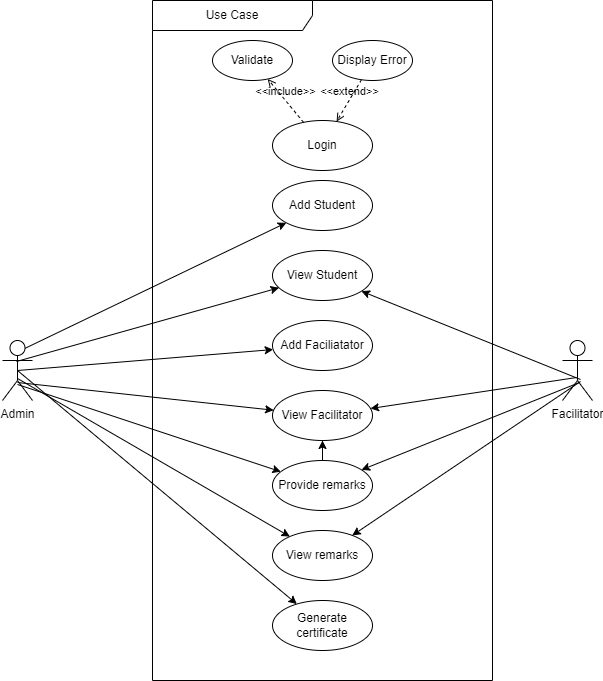

The diagram above was exported from draw.io. Its source (the exported page's mxGraphModel, read from the mxfile embedded in the PNG):
<mxGraphModel dx="880" dy="452" grid="1" gridSize="10" guides="1" tooltips="1" connect="1" arrows="1" fold="1" page="1" pageScale="1" pageWidth="850" pageHeight="1100" math="0" shadow="0" extFonts="Permanent Marker^https://fonts.googleapis.com/css?family=Permanent+Marker">
  <root>
    <mxCell id="0" />
    <mxCell id="1" parent="0" />
    <mxCell id="C-vyLk0tnHw3VtMMgP7b-12" value="" style="edgeStyle=entityRelationEdgeStyle;endArrow=ERzeroToMany;startArrow=ERone;endFill=1;startFill=0;" parent="1" target="C-vyLk0tnHw3VtMMgP7b-17" edge="1">
      <mxGeometry width="100" height="100" relative="1" as="geometry">
        <mxPoint x="700" y="165" as="sourcePoint" />
        <mxPoint x="460" y="205" as="targetPoint" />
      </mxGeometry>
    </mxCell>
    <mxCell id="dggWvj0kFvUThBZ6GsX9-14" style="rounded=0;orthogonalLoop=1;jettySize=auto;html=1;exitX=0.533;exitY=0.183;exitDx=0;exitDy=0;exitPerimeter=0;" edge="1" parent="1" source="dggWvj0kFvUThBZ6GsX9-1" target="dggWvj0kFvUThBZ6GsX9-2">
      <mxGeometry relative="1" as="geometry" />
    </mxCell>
    <mxCell id="dggWvj0kFvUThBZ6GsX9-1" value="Admin" style="shape=umlActor;verticalLabelPosition=bottom;verticalAlign=top;html=1;" vertex="1" parent="1">
      <mxGeometry x="30" y="620" width="30" height="60" as="geometry" />
    </mxCell>
    <mxCell id="dggWvj0kFvUThBZ6GsX9-2" value="Add Student" style="ellipse;whiteSpace=wrap;html=1;" vertex="1" parent="1">
      <mxGeometry x="300" y="460" width="100" height="50" as="geometry" />
    </mxCell>
    <mxCell id="dggWvj0kFvUThBZ6GsX9-3" value="View Student" style="ellipse;whiteSpace=wrap;html=1;" vertex="1" parent="1">
      <mxGeometry x="300" y="530" width="100" height="50" as="geometry" />
    </mxCell>
    <mxCell id="dggWvj0kFvUThBZ6GsX9-4" value="Add Faciliatator" style="ellipse;whiteSpace=wrap;html=1;" vertex="1" parent="1">
      <mxGeometry x="300" y="600" width="100" height="50" as="geometry" />
    </mxCell>
    <mxCell id="dggWvj0kFvUThBZ6GsX9-5" value="View Facilitator" style="ellipse;whiteSpace=wrap;html=1;" vertex="1" parent="1">
      <mxGeometry x="300" y="670" width="100" height="50" as="geometry" />
    </mxCell>
    <mxCell id="dggWvj0kFvUThBZ6GsX9-34" value="" style="edgeStyle=orthogonalEdgeStyle;rounded=0;orthogonalLoop=1;jettySize=auto;html=1;" edge="1" parent="1" source="dggWvj0kFvUThBZ6GsX9-6" target="dggWvj0kFvUThBZ6GsX9-5">
      <mxGeometry relative="1" as="geometry" />
    </mxCell>
    <mxCell id="dggWvj0kFvUThBZ6GsX9-6" value="Provide remarks" style="ellipse;whiteSpace=wrap;html=1;" vertex="1" parent="1">
      <mxGeometry x="300" y="740" width="100" height="50" as="geometry" />
    </mxCell>
    <mxCell id="dggWvj0kFvUThBZ6GsX9-7" value="View remarks" style="ellipse;whiteSpace=wrap;html=1;" vertex="1" parent="1">
      <mxGeometry x="300" y="810" width="100" height="50" as="geometry" />
    </mxCell>
    <mxCell id="dggWvj0kFvUThBZ6GsX9-8" value="Generate certificate" style="ellipse;whiteSpace=wrap;html=1;" vertex="1" parent="1">
      <mxGeometry x="300" y="880" width="100" height="50" as="geometry" />
    </mxCell>
    <mxCell id="dggWvj0kFvUThBZ6GsX9-28" style="rounded=0;orthogonalLoop=1;jettySize=auto;html=1;exitX=0.6;exitY=0.65;exitDx=0;exitDy=0;exitPerimeter=0;" edge="1" parent="1" source="dggWvj0kFvUThBZ6GsX9-9" target="dggWvj0kFvUThBZ6GsX9-3">
      <mxGeometry relative="1" as="geometry" />
    </mxCell>
    <mxCell id="dggWvj0kFvUThBZ6GsX9-9" value="Facilitator" style="shape=umlActor;verticalLabelPosition=bottom;verticalAlign=top;html=1;" vertex="1" parent="1">
      <mxGeometry x="590" y="620" width="30" height="60" as="geometry" />
    </mxCell>
    <mxCell id="dggWvj0kFvUThBZ6GsX9-15" style="rounded=0;orthogonalLoop=1;jettySize=auto;html=1;exitX=0.467;exitY=0.35;exitDx=0;exitDy=0;exitPerimeter=0;" edge="1" parent="1" source="dggWvj0kFvUThBZ6GsX9-1" target="dggWvj0kFvUThBZ6GsX9-3">
      <mxGeometry relative="1" as="geometry">
        <mxPoint x="86" y="711" as="sourcePoint" />
        <mxPoint x="309" y="553" as="targetPoint" />
      </mxGeometry>
    </mxCell>
    <mxCell id="dggWvj0kFvUThBZ6GsX9-16" style="rounded=0;orthogonalLoop=1;jettySize=auto;html=1;exitX=0.5;exitY=0.5;exitDx=0;exitDy=0;exitPerimeter=0;" edge="1" parent="1" source="dggWvj0kFvUThBZ6GsX9-1" target="dggWvj0kFvUThBZ6GsX9-4">
      <mxGeometry relative="1" as="geometry">
        <mxPoint x="96" y="721" as="sourcePoint" />
        <mxPoint x="319" y="563" as="targetPoint" />
      </mxGeometry>
    </mxCell>
    <mxCell id="dggWvj0kFvUThBZ6GsX9-17" style="rounded=0;orthogonalLoop=1;jettySize=auto;html=1;exitX=0.5;exitY=0.7;exitDx=0;exitDy=0;exitPerimeter=0;" edge="1" parent="1" source="dggWvj0kFvUThBZ6GsX9-1" target="dggWvj0kFvUThBZ6GsX9-5">
      <mxGeometry relative="1" as="geometry">
        <mxPoint x="106" y="731" as="sourcePoint" />
        <mxPoint x="329" y="573" as="targetPoint" />
      </mxGeometry>
    </mxCell>
    <mxCell id="dggWvj0kFvUThBZ6GsX9-18" style="rounded=0;orthogonalLoop=1;jettySize=auto;html=1;exitX=0.5;exitY=0.733;exitDx=0;exitDy=0;exitPerimeter=0;" edge="1" parent="1" source="dggWvj0kFvUThBZ6GsX9-1" target="dggWvj0kFvUThBZ6GsX9-6">
      <mxGeometry relative="1" as="geometry">
        <mxPoint x="116" y="741" as="sourcePoint" />
        <mxPoint x="339" y="583" as="targetPoint" />
      </mxGeometry>
    </mxCell>
    <mxCell id="dggWvj0kFvUThBZ6GsX9-19" style="rounded=0;orthogonalLoop=1;jettySize=auto;html=1;exitX=0.5;exitY=0.633;exitDx=0;exitDy=0;exitPerimeter=0;" edge="1" parent="1" source="dggWvj0kFvUThBZ6GsX9-1" target="dggWvj0kFvUThBZ6GsX9-7">
      <mxGeometry relative="1" as="geometry">
        <mxPoint x="85" y="744" as="sourcePoint" />
        <mxPoint x="300" y="850" as="targetPoint" />
      </mxGeometry>
    </mxCell>
    <mxCell id="dggWvj0kFvUThBZ6GsX9-20" style="rounded=0;orthogonalLoop=1;jettySize=auto;html=1;exitX=0.5;exitY=0.5;exitDx=0;exitDy=0;exitPerimeter=0;" edge="1" parent="1" source="dggWvj0kFvUThBZ6GsX9-1" target="dggWvj0kFvUThBZ6GsX9-8">
      <mxGeometry relative="1" as="geometry">
        <mxPoint x="85" y="738" as="sourcePoint" />
        <mxPoint x="315" y="935" as="targetPoint" />
      </mxGeometry>
    </mxCell>
    <mxCell id="dggWvj0kFvUThBZ6GsX9-22" value="Login" style="ellipse;whiteSpace=wrap;html=1;" vertex="1" parent="1">
      <mxGeometry x="300" y="400" width="100" height="50" as="geometry" />
    </mxCell>
    <mxCell id="dggWvj0kFvUThBZ6GsX9-23" value="&amp;lt;&amp;lt;include&amp;gt;&amp;gt;" style="html=1;verticalAlign=bottom;labelBackgroundColor=none;endArrow=open;endFill=0;dashed=1;rounded=0;" edge="1" parent="1" source="dggWvj0kFvUThBZ6GsX9-22" target="dggWvj0kFvUThBZ6GsX9-24">
      <mxGeometry width="160" relative="1" as="geometry">
        <mxPoint x="210" y="340" as="sourcePoint" />
        <mxPoint x="370" y="340" as="targetPoint" />
      </mxGeometry>
    </mxCell>
    <mxCell id="dggWvj0kFvUThBZ6GsX9-24" value="Validate" style="ellipse;whiteSpace=wrap;html=1;" vertex="1" parent="1">
      <mxGeometry x="240" y="320" width="80" height="40" as="geometry" />
    </mxCell>
    <mxCell id="dggWvj0kFvUThBZ6GsX9-25" value="Display Error" style="ellipse;whiteSpace=wrap;html=1;" vertex="1" parent="1">
      <mxGeometry x="360" y="320" width="80" height="40" as="geometry" />
    </mxCell>
    <mxCell id="dggWvj0kFvUThBZ6GsX9-27" value="&amp;lt;&amp;lt;extend&amp;gt;&amp;gt;" style="html=1;verticalAlign=bottom;labelBackgroundColor=none;endArrow=open;endFill=0;dashed=1;rounded=0;" edge="1" parent="1" source="dggWvj0kFvUThBZ6GsX9-25" target="dggWvj0kFvUThBZ6GsX9-22">
      <mxGeometry width="160" relative="1" as="geometry">
        <mxPoint x="340" y="520" as="sourcePoint" />
        <mxPoint x="500" y="520" as="targetPoint" />
      </mxGeometry>
    </mxCell>
    <mxCell id="dggWvj0kFvUThBZ6GsX9-30" style="rounded=0;orthogonalLoop=1;jettySize=auto;html=1;exitX=0.467;exitY=0.617;exitDx=0;exitDy=0;exitPerimeter=0;" edge="1" parent="1" source="dggWvj0kFvUThBZ6GsX9-9" target="dggWvj0kFvUThBZ6GsX9-5">
      <mxGeometry relative="1" as="geometry">
        <mxPoint x="600" y="654" as="sourcePoint" />
        <mxPoint x="400" y="580" as="targetPoint" />
      </mxGeometry>
    </mxCell>
    <mxCell id="dggWvj0kFvUThBZ6GsX9-31" style="rounded=0;orthogonalLoop=1;jettySize=auto;html=1;exitX=0.567;exitY=0.7;exitDx=0;exitDy=0;exitPerimeter=0;" edge="1" parent="1" source="dggWvj0kFvUThBZ6GsX9-9" target="dggWvj0kFvUThBZ6GsX9-6">
      <mxGeometry relative="1" as="geometry">
        <mxPoint x="610" y="664" as="sourcePoint" />
        <mxPoint x="410" y="590" as="targetPoint" />
      </mxGeometry>
    </mxCell>
    <mxCell id="dggWvj0kFvUThBZ6GsX9-32" style="rounded=0;orthogonalLoop=1;jettySize=auto;html=1;exitX=0.6;exitY=0.683;exitDx=0;exitDy=0;exitPerimeter=0;" edge="1" parent="1" source="dggWvj0kFvUThBZ6GsX9-9" target="dggWvj0kFvUThBZ6GsX9-7">
      <mxGeometry relative="1" as="geometry">
        <mxPoint x="620" y="674" as="sourcePoint" />
        <mxPoint x="420" y="600" as="targetPoint" />
      </mxGeometry>
    </mxCell>
    <mxCell id="dggWvj0kFvUThBZ6GsX9-33" value="Use Case" style="shape=umlFrame;whiteSpace=wrap;html=1;pointerEvents=0;recursiveResize=0;container=1;collapsible=0;width=160;" vertex="1" parent="1">
      <mxGeometry x="180" y="280" width="340" height="680" as="geometry" />
    </mxCell>
  </root>
</mxGraphModel>